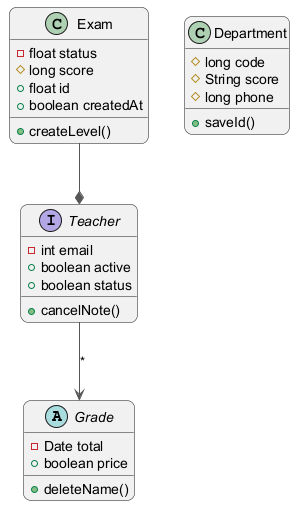

The diagram above was rendered by PlantUML. Its source (embedded in the PNG):
@startuml
skinparam backgroundColor #FFFFFF
skinparam roundCorner 15
skinparam ArrowColor #555555
abstract class Grade {
  -Date total
  +boolean price
  +deleteName()
}
class Department {
  #long code
  #String score
  #long phone
  +saveId()
}
interface Teacher {
  -int email
  +boolean active
  +boolean status
  +cancelNote()
}
class Exam {
  -float status
  #long score
  +float id
  +boolean createdAt
  +createLevel()
}
Teacher --> Grade : "*"
Exam --* Teacher
@enduml